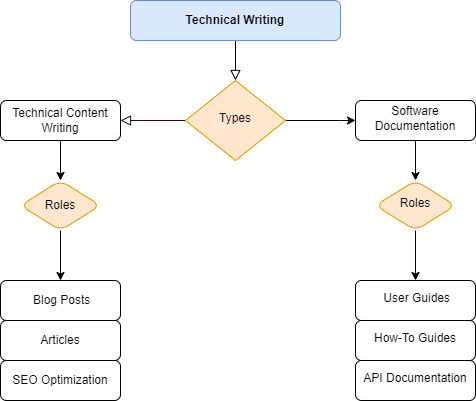

The diagram above was exported from draw.io. Its source (the exported page's mxGraphModel, read from the mxfile embedded in the PNG):
<mxGraphModel dx="864" dy="516" grid="1" gridSize="10" guides="1" tooltips="1" connect="1" arrows="1" fold="1" page="1" pageScale="1" pageWidth="827" pageHeight="1169" math="0" shadow="0">
  <root>
    <mxCell id="WIyWlLk6GJQsqaUBKTNV-0" />
    <mxCell id="WIyWlLk6GJQsqaUBKTNV-1" parent="WIyWlLk6GJQsqaUBKTNV-0" />
    <mxCell id="WIyWlLk6GJQsqaUBKTNV-2" value="" style="rounded=0;html=1;jettySize=auto;orthogonalLoop=1;fontSize=11;endArrow=block;endFill=0;endSize=8;strokeWidth=1;shadow=0;labelBackgroundColor=none;edgeStyle=orthogonalEdgeStyle;" parent="WIyWlLk6GJQsqaUBKTNV-1" source="WIyWlLk6GJQsqaUBKTNV-3" target="WIyWlLk6GJQsqaUBKTNV-6" edge="1">
      <mxGeometry relative="1" as="geometry" />
    </mxCell>
    <mxCell id="WIyWlLk6GJQsqaUBKTNV-3" value="Technical Writing" style="rounded=1;whiteSpace=wrap;html=1;fontSize=12;glass=0;strokeWidth=1;shadow=0;fillColor=#dae8fc;strokeColor=#6c8ebf;fontStyle=1" parent="WIyWlLk6GJQsqaUBKTNV-1" vertex="1">
      <mxGeometry x="160" y="90" width="210" height="40" as="geometry" />
    </mxCell>
    <mxCell id="WIyWlLk6GJQsqaUBKTNV-5" value="" style="edgeStyle=orthogonalEdgeStyle;rounded=0;html=1;jettySize=auto;orthogonalLoop=1;fontSize=11;endArrow=block;endFill=0;endSize=8;strokeWidth=1;shadow=0;labelBackgroundColor=none;strokeColor=#33001A;" parent="WIyWlLk6GJQsqaUBKTNV-1" source="WIyWlLk6GJQsqaUBKTNV-6" target="WIyWlLk6GJQsqaUBKTNV-7" edge="1">
      <mxGeometry y="10" relative="1" as="geometry">
        <mxPoint as="offset" />
      </mxGeometry>
    </mxCell>
    <mxCell id="tuC3Cst_ypFCkrWt3k1i-3" value="" style="edgeStyle=orthogonalEdgeStyle;rounded=0;orthogonalLoop=1;jettySize=auto;html=1;" parent="WIyWlLk6GJQsqaUBKTNV-1" source="WIyWlLk6GJQsqaUBKTNV-6" target="tuC3Cst_ypFCkrWt3k1i-2" edge="1">
      <mxGeometry relative="1" as="geometry">
        <Array as="points">
          <mxPoint x="370" y="210" />
          <mxPoint x="370" y="210" />
        </Array>
      </mxGeometry>
    </mxCell>
    <mxCell id="WIyWlLk6GJQsqaUBKTNV-6" value="Types" style="rhombus;whiteSpace=wrap;html=1;shadow=0;fontFamily=Helvetica;fontSize=12;align=center;strokeWidth=1;spacing=6;spacingTop=-4;fillColor=#ffe6cc;strokeColor=#d79b00;" parent="WIyWlLk6GJQsqaUBKTNV-1" vertex="1">
      <mxGeometry x="215" y="170" width="100" height="80" as="geometry" />
    </mxCell>
    <mxCell id="tuC3Cst_ypFCkrWt3k1i-11" value="" style="edgeStyle=orthogonalEdgeStyle;rounded=0;orthogonalLoop=1;jettySize=auto;html=1;" parent="WIyWlLk6GJQsqaUBKTNV-1" source="WIyWlLk6GJQsqaUBKTNV-7" target="tuC3Cst_ypFCkrWt3k1i-10" edge="1">
      <mxGeometry relative="1" as="geometry" />
    </mxCell>
    <mxCell id="WIyWlLk6GJQsqaUBKTNV-7" value="Technical Content Writing" style="rounded=1;whiteSpace=wrap;html=1;fontSize=12;glass=0;strokeWidth=1;shadow=0;" parent="WIyWlLk6GJQsqaUBKTNV-1" vertex="1">
      <mxGeometry x="30" y="190" width="120" height="40" as="geometry" />
    </mxCell>
    <mxCell id="tuC3Cst_ypFCkrWt3k1i-13" value="" style="edgeStyle=orthogonalEdgeStyle;rounded=0;orthogonalLoop=1;jettySize=auto;html=1;" parent="WIyWlLk6GJQsqaUBKTNV-1" source="tuC3Cst_ypFCkrWt3k1i-2" target="tuC3Cst_ypFCkrWt3k1i-12" edge="1">
      <mxGeometry relative="1" as="geometry" />
    </mxCell>
    <mxCell id="tuC3Cst_ypFCkrWt3k1i-2" value="Software Documentation" style="rounded=1;whiteSpace=wrap;html=1;shadow=0;strokeWidth=1;spacing=6;spacingTop=-4;" parent="WIyWlLk6GJQsqaUBKTNV-1" vertex="1">
      <mxGeometry x="385" y="190" width="120" height="40" as="geometry" />
    </mxCell>
    <mxCell id="tuC3Cst_ypFCkrWt3k1i-9" style="edgeStyle=orthogonalEdgeStyle;rounded=0;orthogonalLoop=1;jettySize=auto;html=1;exitX=0.5;exitY=1;exitDx=0;exitDy=0;" parent="WIyWlLk6GJQsqaUBKTNV-1" edge="1">
      <mxGeometry relative="1" as="geometry">
        <mxPoint x="445" y="460" as="sourcePoint" />
        <mxPoint x="445" y="460" as="targetPoint" />
      </mxGeometry>
    </mxCell>
    <mxCell id="tuC3Cst_ypFCkrWt3k1i-15" value="" style="edgeStyle=orthogonalEdgeStyle;rounded=0;orthogonalLoop=1;jettySize=auto;html=1;" parent="WIyWlLk6GJQsqaUBKTNV-1" source="tuC3Cst_ypFCkrWt3k1i-10" target="tuC3Cst_ypFCkrWt3k1i-14" edge="1">
      <mxGeometry relative="1" as="geometry" />
    </mxCell>
    <mxCell id="tuC3Cst_ypFCkrWt3k1i-10" value="Roles" style="rhombus;whiteSpace=wrap;html=1;rounded=1;glass=0;strokeWidth=1;shadow=0;fillColor=#ffe6cc;strokeColor=#d79b00;" parent="WIyWlLk6GJQsqaUBKTNV-1" vertex="1">
      <mxGeometry x="50" y="270" width="80" height="50" as="geometry" />
    </mxCell>
    <mxCell id="tuC3Cst_ypFCkrWt3k1i-23" value="" style="edgeStyle=orthogonalEdgeStyle;rounded=0;orthogonalLoop=1;jettySize=auto;html=1;" parent="WIyWlLk6GJQsqaUBKTNV-1" source="tuC3Cst_ypFCkrWt3k1i-12" target="tuC3Cst_ypFCkrWt3k1i-22" edge="1">
      <mxGeometry relative="1" as="geometry" />
    </mxCell>
    <mxCell id="tuC3Cst_ypFCkrWt3k1i-12" value="Roles" style="rhombus;whiteSpace=wrap;html=1;rounded=1;shadow=0;strokeWidth=1;spacing=6;spacingTop=-4;fillColor=#ffe6cc;strokeColor=#d79b00;" parent="WIyWlLk6GJQsqaUBKTNV-1" vertex="1">
      <mxGeometry x="405" y="270" width="80" height="50" as="geometry" />
    </mxCell>
    <mxCell id="tuC3Cst_ypFCkrWt3k1i-14" value="&amp;nbsp;Blog Posts" style="rounded=1;whiteSpace=wrap;html=1;glass=0;strokeWidth=1;shadow=0;" parent="WIyWlLk6GJQsqaUBKTNV-1" vertex="1">
      <mxGeometry x="30" y="370" width="120" height="40" as="geometry" />
    </mxCell>
    <mxCell id="tuC3Cst_ypFCkrWt3k1i-17" value="SEO Optimization" style="rounded=1;whiteSpace=wrap;html=1;glass=0;strokeWidth=1;shadow=0;" parent="WIyWlLk6GJQsqaUBKTNV-1" vertex="1">
      <mxGeometry x="30" y="450" width="120" height="40" as="geometry" />
    </mxCell>
    <mxCell id="tuC3Cst_ypFCkrWt3k1i-21" value="Articles" style="rounded=1;whiteSpace=wrap;html=1;glass=0;strokeWidth=1;shadow=0;" parent="WIyWlLk6GJQsqaUBKTNV-1" vertex="1">
      <mxGeometry x="30" y="410" width="120" height="40" as="geometry" />
    </mxCell>
    <mxCell id="tuC3Cst_ypFCkrWt3k1i-22" value="&amp;nbsp;User Guides" style="rounded=1;whiteSpace=wrap;html=1;shadow=0;strokeWidth=1;spacing=6;spacingTop=-4;" parent="WIyWlLk6GJQsqaUBKTNV-1" vertex="1">
      <mxGeometry x="385" y="370" width="120" height="40" as="geometry" />
    </mxCell>
    <mxCell id="tuC3Cst_ypFCkrWt3k1i-26" value="How-To Guides" style="rounded=1;whiteSpace=wrap;html=1;shadow=0;strokeWidth=1;spacing=6;spacingTop=-4;" parent="WIyWlLk6GJQsqaUBKTNV-1" vertex="1">
      <mxGeometry x="385" y="410" width="120" height="40" as="geometry" />
    </mxCell>
    <mxCell id="tuC3Cst_ypFCkrWt3k1i-27" value="API Documentation" style="rounded=1;whiteSpace=wrap;html=1;shadow=0;strokeWidth=1;spacing=6;spacingTop=-4;" parent="WIyWlLk6GJQsqaUBKTNV-1" vertex="1">
      <mxGeometry x="385" y="450" width="120" height="40" as="geometry" />
    </mxCell>
  </root>
</mxGraphModel>